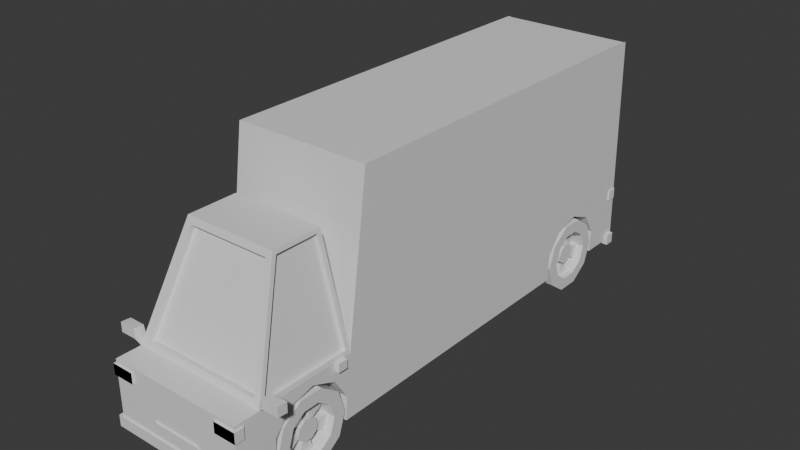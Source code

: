 # Source: CAR.blend  (saved by Blender 4.1.23; exported with 4.5.12 LTS)
import bpy
from mathutils import Matrix  # noqa: F401  (used for matrix-valued properties, if any)

bpy.ops.wm.read_factory_settings(use_empty=True)
scene = bpy.context.scene
scene.name = 'Scene'

# ---- collections
col_collection = bpy.data.collections.new('Collection'); scene.collection.children.link(col_collection)

# ---- materials (node trees are filled in below, after node groups)
mat_material = bpy.data.materials.new('Material')
mat_material.alpha_threshold = 0.0
mat_material.use_transparent_shadow = False
mat_material.roughness = 0.5
mat_material.line_color = (0.0, 0.0, 0.0, 1.0)

# ---- material node trees
mat_material.use_nodes = True; mat_material.node_tree.nodes.clear()
_N = mat_material.node_tree.nodes; _L = mat_material.node_tree.links
n0 = _N.new('ShaderNodeOutputMaterial'); n0.name = 'Material Output'; n0.location = (300, 300)
n1 = _N.new('ShaderNodeBsdfPrincipled'); n1.name = 'Principled BSDF'; n1.location = (10, 300)
n1.inputs[3].default_value = 1.45
_L.new(n1.outputs[0], n0.inputs[0])
n0.is_active_output = True

# ---- world
world_world = bpy.data.worlds.new('World'); scene.world = world_world
world_world.use_nodes = True; world_world.node_tree.nodes.clear()
_N = world_world.node_tree.nodes; _L = world_world.node_tree.links
n0 = _N.new('ShaderNodeOutputWorld'); n0.name = 'World Output'; n0.location = (300, 300)
n1 = _N.new('ShaderNodeBackground'); n1.name = 'Background'; n1.location = (10, 300)
n1.inputs[0].default_value = (0.05088, 0.05088, 0.05088, 1.0)
_L.new(n1.outputs[0], n0.inputs[0])
n0.is_active_output = True
world_world.color = (0.05088, 0.05088, 0.05088)
world_world.use_sun_shadow = False
world_world.sun_shadow_jitter_overblur = 0.0

# ---- meshes
me_cube_002 = bpy.data.meshes.new('Cube.002')
me_cube_002.from_pydata([(1.0, -2.522, 1.0), (1.0, -2.522, 0.08666), (1.0, 5.193, 3.297), (1.0, 5.277, 0.08666), (0.5574, -0.775, 0.4189), (0.5577, -0.9759, 0.7401), (0.5577, -1.327, 0.882), (1.0, -2.155, 1.0), (1.0, -0.7017, 1.0), (0.5574, -1.695, 0.7902), (0.557, -1.938, 0.4998), (0.681, -1.534, 2.586), (0.681, -0.8018, 2.586), (0.5566, -1.965, 0.1217), (0.5574, 4.755, 0.4189), (0.5577, 4.554, 0.7401), (0.5577, 4.203, 0.882), (0.5574, 3.835, 0.7902), (0.557, 3.592, 0.4998), (0.5566, 3.566, 0.1217), (0.5566, -1.943, 0.08666), (0.5566, 3.588, 0.08666), (0.5571, -0.7981, 0.08666), (1.0, -0.7982, 0.08666), (1.0, 3.587, 0.08666), (1.0, 4.732, 0.08666), (1.0, -1.943, 0.08666), (0.5571, 4.732, 0.08666), (1.0, -1.965, 0.1213), (1.0, -1.695, 0.7897), (1.0, -1.939, 0.4993), (1.0, 3.565, 0.1213), (1.0, -0.7752, 0.4184), (1.0, -1.328, 0.8815), (1.0, -0.9761, 0.7397), (1.0, 3.592, 0.4993), (1.0, 4.554, 0.7397), (1.0, 4.203, 0.8815), (1.0, 3.835, 0.7897), (1.0, 4.755, 0.4184), (0.0, -2.522, 1.0), (0.0, 5.193, 3.297), (0.0, 5.277, 0.08666), (0.0, -2.522, 0.08666), (0.0, -2.155, 1.0), (0.0, -0.7017, 1.0), (0.0, -0.8018, 2.586), (0.0, -1.534, 2.586), (1.055, -2.544, 0.1889), (1.055, -2.544, 0.02648), (0.0, -2.544, 0.1889), (0.0, -2.544, 0.02648), (0.3627, -2.544, 0.4141), (0.3627, -2.544, 0.2672), (0.0, -2.544, 0.4141), (0.0, -2.544, 0.2672), (1.021, -2.549, 0.9428), (1.021, -2.549, 0.783), (0.6944, -2.549, 0.9428), (0.6944, -2.549, 0.783), (1.021, -2.549, 0.9428), (1.021, -2.549, 0.783), (0.6944, -2.549, 0.9428), (0.6944, -2.549, 0.783), (1.312, -2.179, 1.211), (1.312, -2.179, 1.068), (1.073, -2.179, 1.211), (1.073, -2.179, 1.068), (1.062, -0.9628, 1.003), (1.062, -0.9628, 0.8798), (0.9017, -0.9628, 1.003), (0.9017, -0.9628, 0.8798), (1.055, -2.402, 0.1889), (1.055, -2.402, 0.02648), (0.0, -2.402, 0.1889), (0.0, -2.402, 0.02648), (1.021, -2.408, 0.9428), (1.021, -2.408, 0.783), (0.6944, -2.408, 0.9428), (0.6944, -2.408, 0.783), (1.296, -2.037, 1.183), (1.296, -2.037, 1.072), (1.089, -2.037, 1.183), (1.089, -2.037, 1.072), (1.062, -0.8213, 1.003), (1.062, -0.8213, 0.8798), (0.9017, -0.8213, 1.003), (0.9017, -0.8213, 0.8798), (0.9374, -2.549, 0.9428), (0.9374, -2.549, 0.783), (0.9374, -2.408, 0.9428), (0.9374, -2.408, 0.783), (1.312, -2.037, 1.199), (1.312, -2.037, 1.056), (1.073, -2.037, 1.199), (1.073, -2.037, 1.056), (1.296, -2.068, 1.183), (1.296, -2.068, 1.072), (1.089, -2.068, 1.183), (1.089, -2.068, 1.072), (0.9887, -2.148, 0.9826), (0.9887, -2.148, 1.063), (0.9887, -2.068, 0.9758), (0.9887, -2.068, 1.057), (0.3627, -2.5, 0.4141), (0.3627, -2.5, 0.2672), (0.0, -2.5, 0.4141), (0.0, -2.5, 0.2672), (1.055, 5.185, 0.1889), (1.055, 5.185, 0.02648), (0.0, 5.185, 0.1889), (0.0, 5.185, 0.02648), (0.3627, 5.185, 0.4141), (0.3627, 5.185, 0.2672), (0.0, 5.185, 0.4141), (0.0, 5.185, 0.2672), (1.021, 5.179, 0.9428), (1.021, 5.179, 0.783), (0.6944, 5.179, 0.9428), (0.6944, 5.179, 0.783), (1.055, 5.327, 0.1889), (1.055, 5.327, 0.02648), (0.0, 5.327, 0.1889), (0.0, 5.327, 0.02648), (1.021, 5.321, 0.9428), (1.021, 5.321, 0.783), (0.6944, 5.321, 0.9428), (0.6944, 5.321, 0.783), (0.9374, 5.179, 0.9428), (0.9374, 5.179, 0.783), (0.9374, 5.321, 0.9428), (0.9374, 5.321, 0.783), (0.3627, 5.229, 0.4141), (0.3627, 5.229, 0.2672), (0.0, 5.229, 0.4141), (0.0, 5.229, 0.2672), (0.6044, -0.8263, 0.2667), (1.007, -0.8263, 0.2588), (0.6035, -0.9316, -0.05749), (1.007, -0.9316, -0.06541), (0.603, -1.207, -0.2578), (1.006, -1.207, -0.2658), (0.603, -1.548, -0.2578), (1.006, -1.548, -0.2658), (0.6035, -1.824, -0.05749), (1.007, -1.824, -0.06541), (0.6044, -1.929, 0.2667), (1.007, -1.929, 0.2588), (0.6052, -1.824, 0.5908), (1.008, -1.824, 0.5829), (0.6057, -1.548, 0.7912), (1.009, -1.548, 0.7833), (0.6057, -1.207, 0.7912), (1.009, -1.207, 0.7833), (0.6052, -0.9316, 0.5908), (1.008, -0.9316, 0.5829), (1.007, -1.078, 0.04079), (1.007, -1.007, 0.2588), (1.008, -1.078, 0.4767), (1.008, -1.263, 0.6115), (1.008, -1.492, 0.6115), (1.008, -1.678, 0.4767), (1.007, -1.749, 0.2588), (1.007, -1.678, 0.04079), (1.006, -1.492, -0.09393), (1.006, -1.263, -0.09393), (0.8923, -1.252, 0.1675), (0.8925, -1.222, 0.2591), (0.8921, -1.33, 0.1109), (0.8927, -1.252, 0.3506), (0.8929, -1.33, 0.4072), (0.8929, -1.426, 0.4072), (0.8927, -1.504, 0.3506), (0.8925, -1.534, 0.2591), (0.8923, -1.504, 0.1675), (0.8921, -1.426, 0.1109), (0.8919, -1.078, 0.04109), (0.8925, -1.007, 0.2591), (0.8916, -1.263, -0.09363), (0.8931, -1.078, 0.477), (0.8934, -1.263, 0.6118), (0.8934, -1.492, 0.6118), (0.8931, -1.678, 0.477), (0.8925, -1.749, 0.2591), (0.8919, -1.678, 0.04109), (0.8916, -1.492, -0.09363), (0.9368, -1.252, 0.1674), (0.937, -1.222, 0.2589), (0.9366, -1.33, 0.1108), (0.9373, -1.252, 0.3505), (0.9374, -1.33, 0.4071), (0.9374, -1.426, 0.4071), (0.9373, -1.504, 0.3505), (0.937, -1.534, 0.2589), (0.9368, -1.504, 0.1674), (0.9366, -1.426, 0.1108), (0.7629, -1.263, -0.09329), (0.7633, -1.078, 0.04142), (0.7638, -1.007, 0.2594), (0.7644, -1.078, 0.4774), (0.7648, -1.263, 0.6121), (0.7648, -1.492, 0.6121), (0.7644, -1.678, 0.4774), (0.7638, -1.749, 0.2594), (0.7633, -1.678, 0.04142), (0.7629, -1.492, -0.09329), (0.7635, -1.33, 0.1112), (0.7636, -1.252, 0.1678), (0.7638, -1.222, 0.2594), (0.7641, -1.252, 0.351), (0.7642, -1.33, 0.4076), (0.7642, -1.426, 0.4076), (0.7641, -1.504, 0.351), (0.7638, -1.534, 0.2594), (0.7636, -1.504, 0.1678), (0.7635, -1.426, 0.1112), (0.6044, 4.709, 0.2667), (1.007, 4.709, 0.2588), (0.6035, 4.603, -0.05749), (1.007, 4.603, -0.06541), (0.603, 4.328, -0.2578), (1.006, 4.328, -0.2658), (0.603, 3.987, -0.2578), (1.006, 3.987, -0.2658), (0.6035, 3.711, -0.05749), (1.007, 3.711, -0.06541), (0.6044, 3.606, 0.2667), (1.007, 3.606, 0.2588), (0.6052, 3.711, 0.5908), (1.008, 3.711, 0.5829), (0.6057, 3.987, 0.7912), (1.009, 3.987, 0.7833), (0.6057, 4.328, 0.7912), (1.009, 4.328, 0.7833), (0.6052, 4.603, 0.5908), (1.008, 4.603, 0.5829), (1.007, 4.457, 0.04079), (1.007, 4.528, 0.2588), (1.008, 4.457, 0.4767), (1.008, 4.272, 0.6115), (1.008, 4.042, 0.6115), (1.008, 3.857, 0.4767), (1.007, 3.786, 0.2588), (1.007, 3.857, 0.04079), (1.006, 4.042, -0.09393), (1.006, 4.272, -0.09393), (0.8923, 4.283, 0.1675), (0.8925, 4.313, 0.2591), (0.8921, 4.205, 0.1109), (0.8927, 4.283, 0.3506), (0.8929, 4.205, 0.4072), (0.8929, 4.109, 0.4072), (0.8927, 4.031, 0.3506), (0.8925, 4.001, 0.2591), (0.8923, 4.031, 0.1675), (0.8921, 4.109, 0.1109), (0.8919, 4.457, 0.04109), (0.8925, 4.528, 0.2591), (0.8916, 4.272, -0.09363), (0.8931, 4.457, 0.477), (0.8934, 4.272, 0.6118), (0.8934, 4.042, 0.6118), (0.8931, 3.857, 0.477), (0.8925, 3.786, 0.2591), (0.8919, 3.857, 0.04109), (0.8916, 4.042, -0.09363), (0.9368, 4.283, 0.1674), (0.937, 4.313, 0.2589), (0.9366, 4.205, 0.1108), (0.9373, 4.283, 0.3505), (0.9374, 4.205, 0.4071), (0.9374, 4.109, 0.4071), (0.9373, 4.031, 0.3505), (0.937, 4.001, 0.2589), (0.9368, 4.031, 0.1674), (0.9366, 4.109, 0.1108), (0.7629, 4.272, -0.09329), (0.7633, 4.457, 0.04142), (0.7638, 4.528, 0.2594), (0.7644, 4.457, 0.4774), (0.7648, 4.272, 0.6121), (0.7648, 4.042, 0.6121), (0.7644, 3.857, 0.4774), (0.7638, 3.786, 0.2594), (0.7633, 3.857, 0.04142), (0.7629, 4.042, -0.09329), (0.7635, 4.205, 0.1112), (0.7636, 4.283, 0.1678), (0.7638, 4.313, 0.2594), (0.7641, 4.283, 0.351), (0.7642, 4.205, 0.4076), (0.7642, 4.109, 0.4076), (0.7641, 4.031, 0.351), (0.7638, 4.001, 0.2594), (0.7636, 4.031, 0.1678), (0.7635, 4.109, 0.1112), (1.0, -0.3851, 3.297), (0.0, -0.3851, 3.297), (1.0, -2.155, 1.0), (0.681, -1.534, 2.586), (0.0, -2.155, 1.0), (0.0, -1.534, 2.586), (0.8806, -2.119, 1.092), (0.5988, -1.57, 2.494), (0.0, -1.57, 2.494), (0.0, -2.119, 1.092), (1.0, 5.193, 3.297), (1.0, 5.277, 0.08666), (0.0, -1.57, 2.494), (0.0, -2.119, 1.092), (0.8806, -2.119, 1.092), (0.5988, -1.57, 2.494), (1.0, 5.271, 3.28), (1.0, 5.355, 0.06873), (0.0, -1.491, 2.476), (0.0, -2.04, 1.074), (0.8806, -2.04, 1.074), (0.5988, -1.491, 2.476), (0.9887, -0.7627, 1.056), (0.6923, -0.8557, 2.53), (0.6923, -1.495, 2.53), (0.9887, -2.072, 1.056), (0.9395, -0.7627, 1.037), (0.6432, -0.8557, 2.512), (0.9395, -2.072, 1.037), (0.6432, -1.495, 2.512)], [], [(25, 3, 2, 296, 8, 7, 0, 1, 26, 28, 30, 29, 33, 34, 32, 23, 24, 31, 35, 38, 37, 36, 39), (43, 1, 0, 40), (45, 46, 12, 8), (320, 321, 324, 325), (4, 22, 23, 32), (5, 4, 32, 34), (6, 5, 34, 33), (9, 6, 33, 29), (10, 9, 29, 30), (13, 10, 30, 28), (26, 20, 13, 28), (22, 4, 5, 6, 9, 10, 13, 20), (14, 27, 25, 39), (15, 14, 39, 36), (16, 15, 36, 37), (17, 16, 37, 38), (18, 17, 38, 35), (19, 18, 35, 31), (24, 21, 19, 31), (27, 14, 15, 16, 17, 18, 19, 21), (11, 12, 46, 47), (7, 11, 299, 298), (1, 43, 42, 3, 25, 27, 21, 24, 23, 22, 20, 26), (296, 2, 41, 297), (3, 42, 41, 2), (0, 7, 44, 40), (51, 50, 48, 49), (55, 54, 52, 53), (59, 57, 56, 58), (89, 88, 60, 61), (67, 66, 64, 65), (71, 70, 68, 69), (75, 73, 72, 74), (91, 77, 76, 90), (83, 81, 97, 99), (87, 85, 84, 86), (51, 49, 73, 75), (64, 66, 94, 92), (50, 51, 75, 74), (67, 65, 93, 95), (95, 94, 103, 102), (61, 60, 76, 77), (69, 68, 84, 85), (88, 62, 78, 90), (68, 70, 86, 84), (89, 61, 77, 91), (71, 69, 85, 87), (49, 48, 72, 73), (62, 63, 79, 78), (70, 71, 87, 86), (48, 50, 74, 72), (65, 64, 92, 93), (63, 89, 91, 79), (60, 88, 90, 76), (79, 91, 90, 78), (63, 62, 88, 89), (80, 81, 93, 92), (82, 80, 92, 94), (81, 83, 95, 93), (83, 82, 94, 95), (99, 97, 96, 98), (81, 80, 96, 97), (82, 83, 99, 98), (80, 82, 98, 96), (101, 100, 102, 103), (67, 95, 102, 100), (94, 66, 101, 103), (66, 67, 100, 101), (107, 105, 104, 106), (54, 55, 107, 106), (52, 54, 106, 104), (55, 53, 105, 107), (53, 52, 104, 105), (111, 110, 108, 109), (115, 114, 112, 113), (129, 128, 116, 117), (123, 121, 120, 122), (131, 125, 124, 130), (111, 109, 121, 123), (110, 111, 123, 122), (117, 116, 124, 125), (128, 118, 126, 130), (129, 117, 125, 131), (109, 108, 120, 121), (118, 119, 127, 126), (108, 110, 122, 120), (119, 129, 131, 127), (116, 128, 130, 124), (127, 131, 130, 126), (119, 118, 128, 129), (135, 133, 132, 134), (114, 115, 135, 134), (112, 114, 134, 132), (115, 113, 133, 135), (113, 112, 132, 133), (136, 137, 139, 138), (138, 139, 141, 140), (140, 141, 143, 142), (142, 143, 145, 144), (144, 145, 147, 146), (146, 147, 149, 148), (148, 149, 151, 150), (150, 151, 153, 152), (161, 162, 183, 182), (152, 153, 155, 154), (154, 155, 137, 136), (136, 138, 140, 142, 144, 146, 148, 150, 152, 154), (139, 137, 157, 156), (137, 155, 158, 157), (155, 153, 159, 158), (153, 151, 160, 159), (151, 149, 161, 160), (149, 147, 162, 161), (147, 145, 163, 162), (145, 143, 164, 163), (143, 141, 165, 164), (141, 139, 156, 165), (169, 170, 190, 189), (158, 159, 180, 179), (156, 157, 177, 176), (162, 163, 184, 183), (159, 160, 181, 180), (165, 156, 176, 178), (163, 164, 185, 184), (160, 161, 182, 181), (157, 158, 179, 177), (164, 165, 178, 185), (167, 166, 176, 177), (172, 182, 202, 212), (166, 168, 206, 207), (170, 169, 179, 180), (182, 183, 203, 202), (172, 171, 181, 182), (175, 174, 214, 215), (174, 173, 183, 184), (181, 171, 211, 201), (168, 175, 185, 178), (186, 187, 189, 190, 191, 192, 193, 194, 195, 188), (166, 167, 187, 186), (173, 174, 194, 193), (170, 171, 191, 190), (168, 166, 186, 188), (174, 175, 195, 194), (171, 172, 192, 191), (167, 169, 189, 187), (175, 168, 188, 195), (172, 173, 193, 192), (207, 206, 196, 197), (209, 208, 198, 199), (211, 210, 200, 201), (213, 212, 202, 203), (215, 214, 204, 205), (169, 167, 208, 209), (183, 173, 213, 203), (167, 177, 198, 208), (184, 185, 205, 204), (174, 184, 204, 214), (178, 176, 197, 196), (176, 166, 207, 197), (171, 170, 210, 211), (185, 175, 215, 205), (177, 179, 199, 198), (168, 178, 196, 206), (179, 169, 209, 199), (173, 172, 212, 213), (180, 181, 201, 200), (170, 180, 200, 210), (216, 217, 219, 218), (218, 219, 221, 220), (220, 221, 223, 222), (222, 223, 225, 224), (224, 225, 227, 226), (226, 227, 229, 228), (228, 229, 231, 230), (230, 231, 233, 232), (241, 242, 263, 262), (232, 233, 235, 234), (234, 235, 217, 216), (216, 218, 220, 222, 224, 226, 228, 230, 232, 234), (219, 217, 237, 236), (217, 235, 238, 237), (235, 233, 239, 238), (233, 231, 240, 239), (231, 229, 241, 240), (229, 227, 242, 241), (227, 225, 243, 242), (225, 223, 244, 243), (223, 221, 245, 244), (221, 219, 236, 245), (249, 250, 270, 269), (238, 239, 260, 259), (236, 237, 257, 256), (242, 243, 264, 263), (239, 240, 261, 260), (245, 236, 256, 258), (243, 244, 265, 264), (240, 241, 262, 261), (237, 238, 259, 257), (244, 245, 258, 265), (247, 246, 256, 257), (252, 262, 282, 292), (246, 248, 286, 287), (250, 249, 259, 260), (262, 263, 283, 282), (252, 251, 261, 262), (255, 254, 294, 295), (254, 253, 263, 264), (261, 251, 291, 281), (248, 255, 265, 258), (266, 267, 269, 270, 271, 272, 273, 274, 275, 268), (246, 247, 267, 266), (253, 254, 274, 273), (250, 251, 271, 270), (248, 246, 266, 268), (254, 255, 275, 274), (251, 252, 272, 271), (247, 249, 269, 267), (255, 248, 268, 275), (252, 253, 273, 272), (287, 286, 276, 277), (289, 288, 278, 279), (291, 290, 280, 281), (293, 292, 282, 283), (295, 294, 284, 285), (249, 247, 288, 289), (263, 253, 293, 283), (247, 257, 278, 288), (264, 265, 285, 284), (254, 264, 284, 294), (258, 256, 277, 276), (256, 246, 287, 277), (251, 250, 290, 291), (265, 255, 295, 285), (257, 259, 279, 278), (248, 258, 276, 286), (259, 249, 289, 279), (253, 252, 292, 293), (260, 261, 281, 280), (250, 260, 280, 290), (8, 296, 297, 45), (305, 302, 310, 309), (44, 7, 298, 300), (11, 47, 301, 299), (298, 299, 303, 302), (299, 301, 304, 303), (300, 298, 302, 305), (3, 2, 306, 307), (303, 304, 308, 311), (302, 303, 311, 310), (316, 317, 314, 315), (311, 308, 314, 317), (310, 311, 317, 316), (307, 306, 312, 313), (309, 310, 316, 315), (8, 12, 319, 318), (12, 11, 320, 319), (11, 7, 321, 320), (7, 8, 318, 321), (322, 323, 325, 324), (321, 318, 322, 324), (319, 320, 325, 323), (318, 319, 323, 322)])
_uv = me_cube_002.uv_layers.new(name='UVMap')
_uv.uv.foreach_set('vector', [0.375, 0.723, 0.375, 0.75, 0.625, 0.75, 0.625, 0.6703, 0.625, 0.6667, 0.625, 0.5833, 0.625, 0.5, 0.375, 0.5, 0.375, 0.5287, 0.3845, 0.5276, 0.488, 0.5288, 0.5674, 0.5409, 0.5926, 0.5591, 0.5537, 0.576, 0.4658, 0.5854, 0.375, 0.5854, 0.375, 0.6663, 0.3845, 0.6646, 0.488, 0.658, 0.5674, 0.6608, 0.5926, 0.6743, 0.5537, 0.7022, 0.4658, 0.7202, 0.375, 0.375, 0.375, 0.5, 0.625, 0.5, 0.625, 0.375, 0.75, 0.6667, 0.75, 0.6667, 0.625, 0.6667, 0.625, 0.6667, 0.625, 0.5894, 0.625, 0.5871, 0.625, 0.5871, 0.625, 0.5894, 0.9, 1.0, 0.9879, 1.0, 0.9878, 0.8194, 0.9, 0.8196, 0.8, 1.0, 0.9, 1.0, 0.9, 0.8196, 0.8, 0.8197, 0.7, 1.0, 0.8, 1.0, 0.8, 0.8197, 0.7, 0.8197, 0.6, 1.0, 0.7, 1.0, 0.7, 0.8197, 0.6, 0.8196, 0.5, 1.0, 0.6, 1.0, 0.6, 0.8196, 0.5, 0.8194, 0.4, 1.0, 0.5, 1.0, 0.5, 0.8194, 0.4, 0.8192, 0.3892, 0.8192, 0.3891, 1.0, 0.4, 1.0, 0.4, 0.8192, 0.2671, 0.4844, 0.3911, 0.4442, 0.4783, 0.3242, 0.4783, 0.1758, 0.3911, 0.05584, 0.25, 0.01, 0.1089, 0.05584, 0.09942, 0.06893, 0.9, 1.0, 0.9879, 1.0, 0.9878, 0.8194, 0.9, 0.8196, 0.8, 1.0, 0.9, 1.0, 0.9, 0.8196, 0.8, 0.8197, 0.7, 1.0, 0.8, 1.0, 0.8, 0.8197, 0.7, 0.8197, 0.6, 1.0, 0.7, 1.0, 0.7, 0.8197, 0.6, 0.8196, 0.5, 1.0, 0.6, 1.0, 0.6, 0.8196, 0.5, 0.8194, 0.4, 1.0, 0.5, 1.0, 0.5, 0.8194, 0.4, 0.8192, 0.3892, 0.8192, 0.3891, 1.0, 0.4, 1.0, 0.4, 0.8192, 0.2671, 0.4844, 0.3911, 0.4442, 0.4783, 0.3242, 0.4783, 0.1758, 0.3911, 0.05584, 0.25, 0.01, 0.1089, 0.05584, 0.09942, 0.06893, 0.625, 0.5833, 0.625, 0.6667, 0.75, 0.6667, 0.75, 0.5833, 0.625, 0.5833, 0.625, 0.5833, 0.625, 0.5833, 0.625, 0.5833, 0.375, 0.5, 0.25, 0.5, 0.25, 0.75, 0.375, 0.75, 0.375, 0.723, 0.3196, 0.723, 0.3196, 0.6663, 0.375, 0.6663, 0.375, 0.5854, 0.3196, 0.5854, 0.3196, 0.5287, 0.375, 0.5287, 0.625, 0.6703, 0.625, 0.75, 0.75, 0.75, 0.75, 0.6703, 0.375, 0.75, 0.375, 0.875, 0.625, 0.875, 0.625, 0.75, 0.625, 0.5, 0.625, 0.5833, 0.75, 0.5833, 0.75, 0.5, 0.375, 0.375, 0.625, 0.375, 0.625, 0.5, 0.375, 0.5, 0.375, 0.375, 0.625, 0.375, 0.625, 0.5, 0.375, 0.5, 0.375, 0.375, 0.375, 0.5, 0.625, 0.5, 0.625, 0.375, 0.375, 0.468, 0.625, 0.468, 0.625, 0.5, 0.375, 0.5, 0.375, 0.375, 0.625, 0.375, 0.625, 0.5, 0.375, 0.5, 0.375, 0.375, 0.625, 0.375, 0.625, 0.5, 0.375, 0.5, 0.375, 0.375, 0.375, 0.5, 0.625, 0.5, 0.625, 0.375, 0.375, 0.468, 0.375, 0.5, 0.625, 0.5, 0.625, 0.468, 0.4031, 0.3834, 0.4031, 0.4916, 0.4031, 0.4916, 0.4031, 0.3834, 0.375, 0.375, 0.375, 0.5, 0.625, 0.5, 0.625, 0.375, 0.375, 0.375, 0.375, 0.5, 0.375, 0.5, 0.375, 0.375, 0.625, 0.5, 0.625, 0.375, 0.625, 0.375, 0.625, 0.5, 0.625, 0.375, 0.375, 0.375, 0.375, 0.375, 0.625, 0.375, 0.375, 0.375, 0.375, 0.5, 0.375, 0.5, 0.375, 0.375, 0.375, 0.375, 0.625, 0.375, 0.625, 0.375, 0.375, 0.375, 0.375, 0.5, 0.625, 0.5, 0.625, 0.5, 0.375, 0.5, 0.375, 0.5, 0.625, 0.5, 0.625, 0.5, 0.375, 0.5, 0.625, 0.468, 0.625, 0.375, 0.625, 0.375, 0.625, 0.468, 0.625, 0.5, 0.625, 0.375, 0.625, 0.375, 0.625, 0.5, 0.375, 0.468, 0.375, 0.5, 0.375, 0.5, 0.375, 0.468, 0.375, 0.375, 0.375, 0.5, 0.375, 0.5, 0.375, 0.375, 0.375, 0.5, 0.625, 0.5, 0.625, 0.5, 0.375, 0.5, 0.625, 0.375, 0.375, 0.375, 0.375, 0.375, 0.625, 0.375, 0.625, 0.375, 0.375, 0.375, 0.375, 0.375, 0.625, 0.375, 0.625, 0.5, 0.625, 0.375, 0.625, 0.375, 0.625, 0.5, 0.375, 0.5, 0.625, 0.5, 0.625, 0.5, 0.375, 0.5, 0.375, 0.375, 0.375, 0.468, 0.375, 0.468, 0.375, 0.375, 0.625, 0.5, 0.625, 0.468, 0.625, 0.468, 0.625, 0.5, 0.375, 0.375, 0.375, 0.468, 0.625, 0.468, 0.625, 0.375, 0.375, 0.375, 0.625, 0.375, 0.625, 0.468, 0.375, 0.468, 0.5969, 0.4916, 0.4031, 0.4916, 0.375, 0.5, 0.625, 0.5, 0.5969, 0.3834, 0.5969, 0.4916, 0.625, 0.5, 0.625, 0.375, 0.4031, 0.4916, 0.4031, 0.3834, 0.375, 0.375, 0.375, 0.5, 0.4031, 0.3834, 0.5969, 0.3834, 0.625, 0.375, 0.375, 0.375, 0.4031, 0.3834, 0.4031, 0.4916, 0.5969, 0.4916, 0.5969, 0.3834, 0.4031, 0.4916, 0.5969, 0.4916, 0.5969, 0.4916, 0.4031, 0.4916, 0.5969, 0.3834, 0.4031, 0.3834, 0.4031, 0.3834, 0.5969, 0.3834, 0.5969, 0.4916, 0.5969, 0.3834, 0.5969, 0.3834, 0.5969, 0.4916, 0.625, 0.375, 0.375, 0.375, 0.375, 0.375, 0.625, 0.375, 0.375, 0.375, 0.375, 0.375, 0.375, 0.375, 0.375, 0.375, 0.625, 0.375, 0.625, 0.375, 0.625, 0.375, 0.625, 0.375, 0.625, 0.375, 0.375, 0.375, 0.375, 0.375, 0.625, 0.375, 0.375, 0.375, 0.375, 0.5, 0.625, 0.5, 0.625, 0.375, 0.625, 0.375, 0.375, 0.375, 0.375, 0.375, 0.625, 0.375, 0.625, 0.5, 0.625, 0.375, 0.625, 0.375, 0.625, 0.5, 0.375, 0.375, 0.375, 0.5, 0.375, 0.5, 0.375, 0.375, 0.375, 0.5, 0.625, 0.5, 0.625, 0.5, 0.375, 0.5, 0.375, 0.375, 0.625, 0.375, 0.625, 0.5, 0.375, 0.5, 0.375, 0.375, 0.625, 0.375, 0.625, 0.5, 0.375, 0.5, 0.375, 0.468, 0.625, 0.468, 0.625, 0.5, 0.375, 0.5, 0.375, 0.375, 0.375, 0.5, 0.625, 0.5, 0.625, 0.375, 0.375, 0.468, 0.375, 0.5, 0.625, 0.5, 0.625, 0.468, 0.375, 0.375, 0.375, 0.5, 0.375, 0.5, 0.375, 0.375, 0.625, 0.375, 0.375, 0.375, 0.375, 0.375, 0.625, 0.375, 0.375, 0.5, 0.625, 0.5, 0.625, 0.5, 0.375, 0.5, 0.625, 0.468, 0.625, 0.375, 0.625, 0.375, 0.625, 0.468, 0.375, 0.468, 0.375, 0.5, 0.375, 0.5, 0.375, 0.468, 0.375, 0.5, 0.625, 0.5, 0.625, 0.5, 0.375, 0.5, 0.625, 0.375, 0.375, 0.375, 0.375, 0.375, 0.625, 0.375, 0.625, 0.5, 0.625, 0.375, 0.625, 0.375, 0.625, 0.5, 0.375, 0.375, 0.375, 0.468, 0.375, 0.468, 0.375, 0.375, 0.625, 0.5, 0.625, 0.468, 0.625, 0.468, 0.625, 0.5, 0.375, 0.375, 0.375, 0.468, 0.625, 0.468, 0.625, 0.375, 0.375, 0.375, 0.625, 0.375, 0.625, 0.468, 0.375, 0.468, 0.375, 0.375, 0.375, 0.5, 0.625, 0.5, 0.625, 0.375, 0.625, 0.375, 0.375, 0.375, 0.375, 0.375, 0.625, 0.375, 0.625, 0.5, 0.625, 0.375, 0.625, 0.375, 0.625, 0.5, 0.375, 0.375, 0.375, 0.5, 0.375, 0.5, 0.375, 0.375, 0.375, 0.5, 0.625, 0.5, 0.625, 0.5, 0.375, 0.5, 1.0, 0.5, 1.0, 1.0, 0.9, 1.0, 0.9, 0.5, 0.9, 0.5, 0.9, 1.0, 0.8, 1.0, 0.8, 0.5, 0.8, 0.5, 0.8, 1.0, 0.7, 1.0, 0.7, 0.5, 0.7, 0.5, 0.7, 1.0, 0.6, 1.0, 0.6, 0.5, 0.6, 0.5, 0.6, 1.0, 0.5, 1.0, 0.5, 0.5, 0.5, 0.5, 0.5, 1.0, 0.4, 1.0, 0.4, 0.5, 0.4, 0.5, 0.4, 1.0, 0.3, 1.0, 0.3, 0.5, 0.3, 0.5, 0.3, 1.0, 0.2, 1.0, 0.2, 0.5, 0.1551, 0.1194, 0.25, 0.08862, 0.25, 0.08862, 0.1551, 0.1194, 0.2, 0.5, 0.2, 1.0, 0.1, 1.0, 0.1, 0.5, 0.1, 0.5, 0.1, 1.0, -7.451e-08, 1.0, -7.451e-08, 0.5, 0.75, 0.49, 0.8911, 0.4442, 0.9783, 0.3242, 0.9783, 0.1758, 0.8911, 0.05584, 0.75, 0.01, 0.6089, 0.05584, 0.5217, 0.1758, 0.5217, 0.3242, 0.6089, 0.4442, 0.3911, 0.4442, 0.25, 0.49, 0.25, 0.4114, 0.3449, 0.3806, 0.25, 0.49, 0.1089, 0.4442, 0.1551, 0.3806, 0.25, 0.4114, 0.1089, 0.4442, 0.02175, 0.3242, 0.09652, 0.2999, 0.1551, 0.3806, 0.02175, 0.3242, 0.02175, 0.1758, 0.09652, 0.2001, 0.09652, 0.2999, 0.02175, 0.1758, 0.1089, 0.05584, 0.1551, 0.1194, 0.09652, 0.2001, 0.1089, 0.05584, 0.25, 0.01, 0.25, 0.08862, 0.1551, 0.1194, 0.25, 0.01, 0.3911, 0.05584, 0.3449, 0.1194, 0.25, 0.08862, 0.3911, 0.05584, 0.4783, 0.1758, 0.4035, 0.2001, 0.3449, 0.1194, 0.4783, 0.1758, 0.4783, 0.3242, 0.4035, 0.2999, 0.4035, 0.2001, 0.4783, 0.3242, 0.3911, 0.4442, 0.3449, 0.3806, 0.4035, 0.2999, 0.2101, 0.3049, 0.1855, 0.271, 0.1855, 0.271, 0.2101, 0.3049, 0.1551, 0.3806, 0.09652, 0.2999, 0.09652, 0.2999, 0.1551, 0.3806, 0.3449, 0.3806, 0.25, 0.4114, 0.25, 0.4114, 0.3449, 0.3806, 0.25, 0.08862, 0.3449, 0.1194, 0.3449, 0.1194, 0.25, 0.08862, 0.09652, 0.2999, 0.09652, 0.2001, 0.09652, 0.2001, 0.09652, 0.2999, 0.4035, 0.2999, 0.3449, 0.3806, 0.3449, 0.3806, 0.4035, 0.2999, 0.3449, 0.1194, 0.4035, 0.2001, 0.4035, 0.2001, 0.3449, 0.1194, 0.09652, 0.2001, 0.1551, 0.1194, 0.1551, 0.1194, 0.09652, 0.2001, 0.25, 0.4114, 0.1551, 0.3806, 0.1551, 0.3806, 0.25, 0.4114, 0.4035, 0.2001, 0.4035, 0.2999, 0.4035, 0.2999, 0.4035, 0.2001, 0.25, 0.3178, 0.2899, 0.3049, 0.3449, 0.3806, 0.25, 0.4114, 0.2101, 0.1951, 0.1551, 0.1194, 0.1551, 0.1194, 0.2101, 0.1951, 0.2899, 0.3049, 0.3145, 0.271, 0.3145, 0.271, 0.2899, 0.3049, 0.1855, 0.271, 0.2101, 0.3049, 0.1551, 0.3806, 0.09652, 0.2999, 0.1551, 0.1194, 0.25, 0.08862, 0.25, 0.08862, 0.1551, 0.1194, 0.2101, 0.1951, 0.1855, 0.229, 0.09652, 0.2001, 0.1551, 0.1194, 0.3145, 0.229, 0.2899, 0.1951, 0.2899, 0.1951, 0.3145, 0.229, 0.2899, 0.1951, 0.25, 0.1822, 0.25, 0.08862, 0.3449, 0.1194, 0.09652, 0.2001, 0.1855, 0.229, 0.1855, 0.229, 0.09652, 0.2001, 0.3145, 0.271, 0.3145, 0.229, 0.4035, 0.2001, 0.4035, 0.2999, 0.2899, 0.3049, 0.25, 0.3178, 0.2101, 0.3049, 0.1855, 0.271, 0.1855, 0.229, 0.2101, 0.1951, 0.25, 0.1822, 0.2899, 0.1951, 0.3145, 0.229, 0.3145, 0.271, 0.2899, 0.3049, 0.25, 0.3178, 0.25, 0.3178, 0.2899, 0.3049, 0.25, 0.1822, 0.2899, 0.1951, 0.2899, 0.1951, 0.25, 0.1822, 0.1855, 0.271, 0.1855, 0.229, 0.1855, 0.229, 0.1855, 0.271, 0.3145, 0.271, 0.2899, 0.3049, 0.2899, 0.3049, 0.3145, 0.271, 0.2899, 0.1951, 0.3145, 0.229, 0.3145, 0.229, 0.2899, 0.1951, 0.1855, 0.229, 0.2101, 0.1951, 0.2101, 0.1951, 0.1855, 0.229, 0.25, 0.3178, 0.2101, 0.3049, 0.2101, 0.3049, 0.25, 0.3178, 0.3145, 0.229, 0.3145, 0.271, 0.3145, 0.271, 0.3145, 0.229, 0.2101, 0.1951, 0.25, 0.1822, 0.25, 0.1822, 0.2101, 0.1951, 0.2899, 0.3049, 0.3145, 0.271, 0.4035, 0.2999, 0.3449, 0.3806, 0.2101, 0.3049, 0.25, 0.3178, 0.25, 0.4114, 0.1551, 0.3806, 0.1855, 0.229, 0.1855, 0.271, 0.09652, 0.2999, 0.09652, 0.2001, 0.25, 0.1822, 0.2101, 0.1951, 0.1551, 0.1194, 0.25, 0.08862, 0.3145, 0.229, 0.2899, 0.1951, 0.3449, 0.1194, 0.4035, 0.2001, 0.2101, 0.3049, 0.25, 0.3178, 0.25, 0.3178, 0.2101, 0.3049, 0.25, 0.08862, 0.25, 0.1822, 0.25, 0.1822, 0.25, 0.08862, 0.25, 0.3178, 0.25, 0.4114, 0.25, 0.4114, 0.25, 0.3178, 0.3449, 0.1194, 0.4035, 0.2001, 0.4035, 0.2001, 0.3449, 0.1194, 0.2899, 0.1951, 0.3449, 0.1194, 0.3449, 0.1194, 0.2899, 0.1951, 0.4035, 0.2999, 0.3449, 0.3806, 0.3449, 0.3806, 0.4035, 0.2999, 0.3449, 0.3806, 0.2899, 0.3049, 0.2899, 0.3049, 0.3449, 0.3806, 0.1855, 0.229, 0.1855, 0.271, 0.1855, 0.271, 0.1855, 0.229, 0.4035, 0.2001, 0.3145, 0.229, 0.3145, 0.229, 0.4035, 0.2001, 0.25, 0.4114, 0.1551, 0.3806, 0.1551, 0.3806, 0.25, 0.4114, 0.3145, 0.271, 0.4035, 0.2999, 0.4035, 0.2999, 0.3145, 0.271, 0.1551, 0.3806, 0.2101, 0.3049, 0.2101, 0.3049, 0.1551, 0.3806, 0.25, 0.1822, 0.2101, 0.1951, 0.2101, 0.1951, 0.25, 0.1822, 0.09652, 0.2999, 0.09652, 0.2001, 0.09652, 0.2001, 0.09652, 0.2999, 0.1855, 0.271, 0.09652, 0.2999, 0.09652, 0.2999, 0.1855, 0.271, 1.0, 0.5, 1.0, 1.0, 0.9, 1.0, 0.9, 0.5, 0.9, 0.5, 0.9, 1.0, 0.8, 1.0, 0.8, 0.5, 0.8, 0.5, 0.8, 1.0, 0.7, 1.0, 0.7, 0.5, 0.7, 0.5, 0.7, 1.0, 0.6, 1.0, 0.6, 0.5, 0.6, 0.5, 0.6, 1.0, 0.5, 1.0, 0.5, 0.5, 0.5, 0.5, 0.5, 1.0, 0.4, 1.0, 0.4, 0.5, 0.4, 0.5, 0.4, 1.0, 0.3, 1.0, 0.3, 0.5, 0.3, 0.5, 0.3, 1.0, 0.2, 1.0, 0.2, 0.5, 0.1551, 0.1194, 0.25, 0.08862, 0.25, 0.08862, 0.1551, 0.1194, 0.2, 0.5, 0.2, 1.0, 0.1, 1.0, 0.1, 0.5, 0.1, 0.5, 0.1, 1.0, -7.451e-08, 1.0, -7.451e-08, 0.5, 0.75, 0.49, 0.8911, 0.4442, 0.9783, 0.3242, 0.9783, 0.1758, 0.8911, 0.05584, 0.75, 0.01, 0.6089, 0.05584, 0.5217, 0.1758, 0.5217, 0.3242, 0.6089, 0.4442, 0.3911, 0.4442, 0.25, 0.49, 0.25, 0.4114, 0.3449, 0.3806, 0.25, 0.49, 0.1089, 0.4442, 0.1551, 0.3806, 0.25, 0.4114, 0.1089, 0.4442, 0.02175, 0.3242, 0.09652, 0.2999, 0.1551, 0.3806, 0.02175, 0.3242, 0.02175, 0.1758, 0.09652, 0.2001, 0.09652, 0.2999, 0.02175, 0.1758, 0.1089, 0.05584, 0.1551, 0.1194, 0.09652, 0.2001, 0.1089, 0.05584, 0.25, 0.01, 0.25, 0.08862, 0.1551, 0.1194, 0.25, 0.01, 0.3911, 0.05584, 0.3449, 0.1194, 0.25, 0.08862, 0.3911, 0.05584, 0.4783, 0.1758, 0.4035, 0.2001, 0.3449, 0.1194, 0.4783, 0.1758, 0.4783, 0.3242, 0.4035, 0.2999, 0.4035, 0.2001, 0.4783, 0.3242, 0.3911, 0.4442, 0.3449, 0.3806, 0.4035, 0.2999, 0.2101, 0.3049, 0.1855, 0.271, 0.1855, 0.271, 0.2101, 0.3049, 0.1551, 0.3806, 0.09652, 0.2999, 0.09652, 0.2999, 0.1551, 0.3806, 0.3449, 0.3806, 0.25, 0.4114, 0.25, 0.4114, 0.3449, 0.3806, 0.25, 0.08862, 0.3449, 0.1194, 0.3449, 0.1194, 0.25, 0.08862, 0.09652, 0.2999, 0.09652, 0.2001, 0.09652, 0.2001, 0.09652, 0.2999, 0.4035, 0.2999, 0.3449, 0.3806, 0.3449, 0.3806, 0.4035, 0.2999, 0.3449, 0.1194, 0.4035, 0.2001, 0.4035, 0.2001, 0.3449, 0.1194, 0.09652, 0.2001, 0.1551, 0.1194, 0.1551, 0.1194, 0.09652, 0.2001, 0.25, 0.4114, 0.1551, 0.3806, 0.1551, 0.3806, 0.25, 0.4114, 0.4035, 0.2001, 0.4035, 0.2999, 0.4035, 0.2999, 0.4035, 0.2001, 0.25, 0.3178, 0.2899, 0.3049, 0.3449, 0.3806, 0.25, 0.4114, 0.2101, 0.1951, 0.1551, 0.1194, 0.1551, 0.1194, 0.2101, 0.1951, 0.2899, 0.3049, 0.3145, 0.271, 0.3145, 0.271, 0.2899, 0.3049, 0.1855, 0.271, 0.2101, 0.3049, 0.1551, 0.3806, 0.09652, 0.2999, 0.1551, 0.1194, 0.25, 0.08862, 0.25, 0.08862, 0.1551, 0.1194, 0.2101, 0.1951, 0.1855, 0.229, 0.09652, 0.2001, 0.1551, 0.1194, 0.3145, 0.229, 0.2899, 0.1951, 0.2899, 0.1951, 0.3145, 0.229, 0.2899, 0.1951, 0.25, 0.1822, 0.25, 0.08862, 0.3449, 0.1194, 0.09652, 0.2001, 0.1855, 0.229, 0.1855, 0.229, 0.09652, 0.2001, 0.3145, 0.271, 0.3145, 0.229, 0.4035, 0.2001, 0.4035, 0.2999, 0.2899, 0.3049, 0.25, 0.3178, 0.2101, 0.3049, 0.1855, 0.271, 0.1855, 0.229, 0.2101, 0.1951, 0.25, 0.1822, 0.2899, 0.1951, 0.3145, 0.229, 0.3145, 0.271, 0.2899, 0.3049, 0.25, 0.3178, 0.25, 0.3178, 0.2899, 0.3049, 0.25, 0.1822, 0.2899, 0.1951, 0.2899, 0.1951, 0.25, 0.1822, 0.1855, 0.271, 0.1855, 0.229, 0.1855, 0.229, 0.1855, 0.271, 0.3145, 0.271, 0.2899, 0.3049, 0.2899, 0.3049, 0.3145, 0.271, 0.2899, 0.1951, 0.3145, 0.229, 0.3145, 0.229, 0.2899, 0.1951, 0.1855, 0.229, 0.2101, 0.1951, 0.2101, 0.1951, 0.1855, 0.229, 0.25, 0.3178, 0.2101, 0.3049, 0.2101, 0.3049, 0.25, 0.3178, 0.3145, 0.229, 0.3145, 0.271, 0.3145, 0.271, 0.3145, 0.229, 0.2101, 0.1951, 0.25, 0.1822, 0.25, 0.1822, 0.2101, 0.1951, 0.2899, 0.3049, 0.3145, 0.271, 0.4035, 0.2999, 0.3449, 0.3806, 0.2101, 0.3049, 0.25, 0.3178, 0.25, 0.4114, 0.1551, 0.3806, 0.1855, 0.229, 0.1855, 0.271, 0.09652, 0.2999, 0.09652, 0.2001, 0.25, 0.1822, 0.2101, 0.1951, 0.1551, 0.1194, 0.25, 0.08862, 0.3145, 0.229, 0.2899, 0.1951, 0.3449, 0.1194, 0.4035, 0.2001, 0.2101, 0.3049, 0.25, 0.3178, 0.25, 0.3178, 0.2101, 0.3049, 0.25, 0.08862, 0.25, 0.1822, 0.25, 0.1822, 0.25, 0.08862, 0.25, 0.3178, 0.25, 0.4114, 0.25, 0.4114, 0.25, 0.3178, 0.3449, 0.1194, 0.4035, 0.2001, 0.4035, 0.2001, 0.3449, 0.1194, 0.2899, 0.1951, 0.3449, 0.1194, 0.3449, 0.1194, 0.2899, 0.1951, 0.4035, 0.2999, 0.3449, 0.3806, 0.3449, 0.3806, 0.4035, 0.2999, 0.3449, 0.3806, 0.2899, 0.3049, 0.2899, 0.3049, 0.3449, 0.3806, 0.1855, 0.229, 0.1855, 0.271, 0.1855, 0.271, 0.1855, 0.229, 0.4035, 0.2001, 0.3145, 0.229, 0.3145, 0.229, 0.4035, 0.2001, 0.25, 0.4114, 0.1551, 0.3806, 0.1551, 0.3806, 0.25, 0.4114, 0.3145, 0.271, 0.4035, 0.2999, 0.4035, 0.2999, 0.3145, 0.271, 0.1551, 0.3806, 0.2101, 0.3049, 0.2101, 0.3049, 0.1551, 0.3806, 0.25, 0.1822, 0.2101, 0.1951, 0.2101, 0.1951, 0.25, 0.1822, 0.09652, 0.2999, 0.09652, 0.2001, 0.09652, 0.2001, 0.09652, 0.2999, 0.1855, 0.271, 0.09652, 0.2999, 0.09652, 0.2999, 0.1855, 0.271, 0.625, 0.6667, 0.625, 0.6703, 0.75, 0.6703, 0.75, 0.6667, 0.737, 0.5833, 0.6381, 0.5833, 0.6381, 0.5833, 0.737, 0.5833, 0.75, 0.5833, 0.625, 0.5833, 0.625, 0.5833, 0.75, 0.5833, 0.625, 0.5833, 0.75, 0.5833, 0.75, 0.5833, 0.625, 0.5833, 0.625, 0.5833, 0.625, 0.5833, 0.6424, 0.5833, 0.6381, 0.5833, 0.625, 0.5833, 0.75, 0.5833, 0.7327, 0.5833, 0.6424, 0.5833, 0.75, 0.5833, 0.625, 0.5833, 0.6381, 0.5833, 0.737, 0.5833, 0.375, 0.75, 0.625, 0.75, 0.625, 0.75, 0.375, 0.75, 0.6424, 0.5833, 0.7327, 0.5833, 0.7327, 0.5833, 0.6424, 0.5833, 0.6381, 0.5833, 0.6424, 0.5833, 0.6424, 0.5833, 0.6381, 0.5833, 0.6381, 0.5833, 0.6424, 0.5833, 0.7327, 0.5833, 0.737, 0.5833, 0.6424, 0.5833, 0.7327, 0.5833, 0.7327, 0.5833, 0.6424, 0.5833, 0.6381, 0.5833, 0.6424, 0.5833, 0.6424, 0.5833, 0.6381, 0.5833, 0.375, 0.75, 0.625, 0.75, 0.625, 0.75, 0.375, 0.75, 0.737, 0.5833, 0.6381, 0.5833, 0.6381, 0.5833, 0.737, 0.5833, 0.625, 0.6667, 0.625, 0.6667, 0.625, 0.6608, 0.625, 0.663, 0.625, 0.6667, 0.625, 0.5833, 0.625, 0.5894, 0.625, 0.6608, 0.625, 0.5833, 0.625, 0.5833, 0.625, 0.5871, 0.625, 0.5894, 0.625, 0.5833, 0.625, 0.6667, 0.625, 0.663, 0.625, 0.5871, 0.625, 0.663, 0.625, 0.6608, 0.625, 0.5894, 0.625, 0.5871, 0.625, 0.5871, 0.625, 0.663, 0.625, 0.663, 0.625, 0.5871, 0.625, 0.6608, 0.625, 0.5894, 0.625, 0.5894, 0.625, 0.6608, 0.625, 0.663, 0.625, 0.6608, 0.625, 0.6608, 0.625, 0.663])
me_cube_002.materials.append(mat_material)
me_cube_002.use_mirror_vertex_groups = False
me_cube_002.update()

# ---- objects
ob_cube_001 = bpy.data.objects.new('Cube.001', me_cube_002)

# ---- transforms, parenting, visibility, modifiers, constraints
ob_cube_001.location = (-3.116, 0.0, 0.0)
ob_cube_001.lock_rotations_4d = False
ob_cube_001.empty_display_type = 'ARROWS'
ob_cube_001.lineart.crease_threshold = 0.0
_m = ob_cube_001.modifiers.new('Mirror', 'MIRROR')
_m.use_clip = True

# ---- collection membership
col_collection.objects.link(ob_cube_001)

# ---- scene / render settings (as saved in the file)
scene.frame_start = 1; scene.frame_end = 250; scene.frame_set(157)
scene.render.engine = 'BLENDER_EEVEE_NEXT'
scene.cycles.sampling_pattern = 'TABULATED_SOBOL'
scene.eevee.ray_tracing_options.trace_max_roughness = 0.0
bpy.context.view_layer.update()

# ---- added for rendering (the .blend has no active camera and no usable light): camera, sun
cam_auto = bpy.data.cameras.new('AutoCamera')
cam_auto.lens = 50.0
cam_auto.sensor_width = 36.0
cam_auto.clip_end = 1000.0
ob_auto_camera = bpy.data.objects.new('AutoCamera', cam_auto)
scene.collection.objects.link(ob_auto_camera)
ob_auto_camera.location = (5.26539, -8.65468, 8.22105)
ob_auto_camera.rotation_euler = (1.09748, -7.21219e-08, 0.694738)
scene.camera = ob_auto_camera
light_auto_sun = bpy.data.lights.new('AutoSun', 'SUN')
light_auto_sun.energy = 3.0
light_auto_sun.angle = 0.0523599
ob_auto_sun = bpy.data.objects.new('AutoSun', light_auto_sun)
scene.collection.objects.link(ob_auto_sun)
ob_auto_sun.rotation_euler = (0.872665, 0.174533, 0.523599)
bpy.context.view_layer.update()
